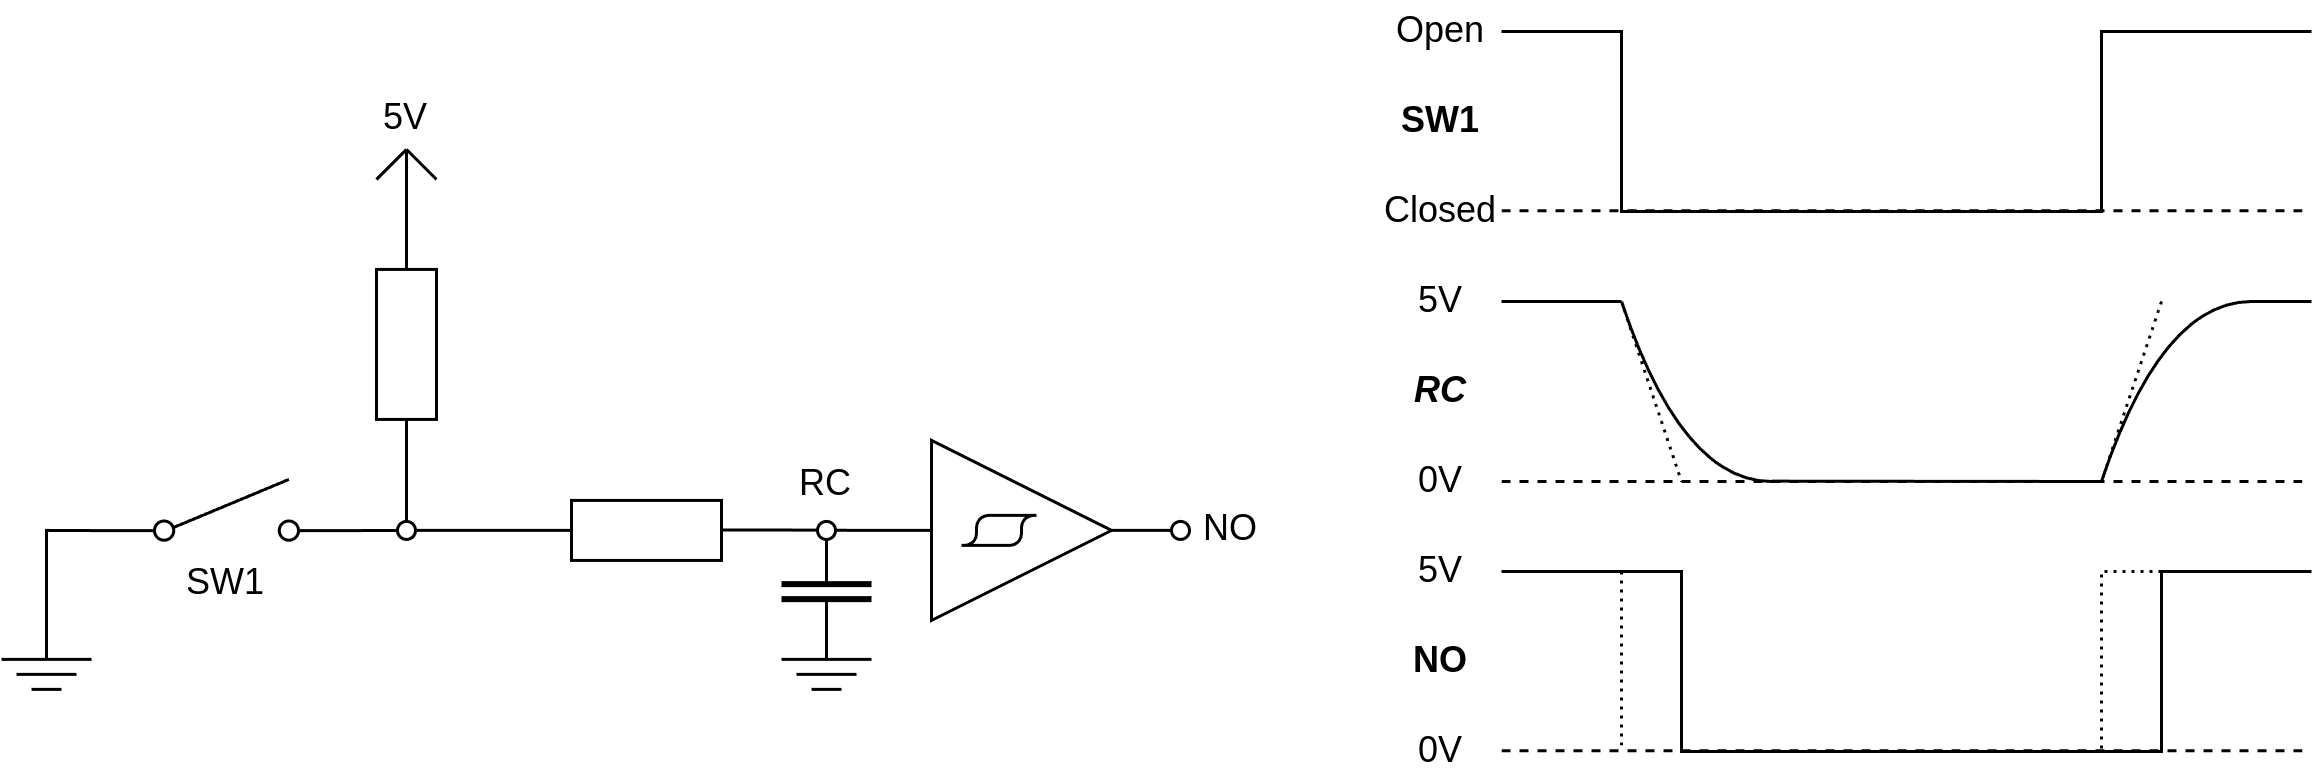

The diagram above was exported from draw.io. Its source (the exported page's mxGraphModel, read from the mxfile embedded in the PNG):
<mxGraphModel dx="1729" dy="819" grid="1" gridSize="10" guides="1" tooltips="1" connect="1" arrows="1" fold="1" page="1" pageScale="1" pageWidth="850" pageHeight="1100" math="0" shadow="0">
  <root>
    <mxCell id="0" />
    <mxCell id="1" parent="0" />
    <mxCell id="2" value="" style="endArrow=none;html=1;rounded=0;curved=0;" parent="1" edge="1">
      <mxGeometry width="50" height="50" relative="1" as="geometry">
        <mxPoint x="260" y="590" as="sourcePoint" />
        <mxPoint x="530" y="590" as="targetPoint" />
        <Array as="points">
          <mxPoint x="300" y="590" />
          <mxPoint x="300" y="650" />
          <mxPoint x="460" y="650" />
          <mxPoint x="460" y="590" />
        </Array>
      </mxGeometry>
    </mxCell>
    <mxCell id="10" value="Open" style="text;html=1;align=center;verticalAlign=middle;whiteSpace=wrap;rounded=0;" parent="1" vertex="1">
      <mxGeometry x="210" y="580" width="60" height="20" as="geometry" />
    </mxCell>
    <mxCell id="11" value="Closed" style="text;html=1;align=center;verticalAlign=middle;whiteSpace=wrap;rounded=0;" parent="1" vertex="1">
      <mxGeometry x="210" y="640" width="60" height="20" as="geometry" />
    </mxCell>
    <mxCell id="16" value="" style="endArrow=none;dashed=1;html=1;startArrow=none;startFill=0;endFill=0;" parent="1" edge="1">
      <mxGeometry width="50" height="50" relative="1" as="geometry">
        <mxPoint x="260" y="740" as="sourcePoint" />
        <mxPoint x="530" y="740" as="targetPoint" />
      </mxGeometry>
    </mxCell>
    <mxCell id="17" value="5V" style="text;html=1;align=center;verticalAlign=middle;whiteSpace=wrap;rounded=0;" parent="1" vertex="1">
      <mxGeometry x="210" y="670" width="60" height="20" as="geometry" />
    </mxCell>
    <mxCell id="18" value="0V" style="text;html=1;align=center;verticalAlign=middle;whiteSpace=wrap;rounded=0;" parent="1" vertex="1">
      <mxGeometry x="210" y="730" width="60" height="20" as="geometry" />
    </mxCell>
    <mxCell id="26" value="" style="endArrow=none;dashed=1;html=1;startArrow=none;startFill=0;endFill=0;" parent="1" edge="1">
      <mxGeometry width="50" height="50" relative="1" as="geometry">
        <mxPoint x="260" y="649.76" as="sourcePoint" />
        <mxPoint x="530" y="649.76" as="targetPoint" />
      </mxGeometry>
    </mxCell>
    <mxCell id="28" value="" style="rounded=0;whiteSpace=wrap;html=1;" parent="1" vertex="1">
      <mxGeometry x="-115" y="669.31" width="20" height="50" as="geometry" />
    </mxCell>
    <mxCell id="30" style="edgeStyle=none;html=1;exitX=1;exitY=0.8;exitDx=0;exitDy=0;entryX=0.5;entryY=1;entryDx=0;entryDy=0;rounded=0;curved=0;endArrow=none;endFill=0;" parent="1" source="29" target="28" edge="1">
      <mxGeometry relative="1" as="geometry">
        <Array as="points">
          <mxPoint x="-105" y="756.31" />
        </Array>
      </mxGeometry>
    </mxCell>
    <mxCell id="29" value="" style="html=1;shape=mxgraph.electrical.electro-mechanical.singleSwitch;aspect=fixed;elSwitchState=off;" parent="1" vertex="1">
      <mxGeometry x="-205" y="739.31" width="80" height="21.33" as="geometry" />
    </mxCell>
    <mxCell id="31" style="edgeStyle=none;html=1;exitX=0;exitY=0.8;exitDx=0;exitDy=0;rounded=0;curved=0;endArrow=none;endFill=0;" parent="1" source="29" edge="1">
      <mxGeometry relative="1" as="geometry">
        <mxPoint x="-245" y="756.31" as="sourcePoint" />
        <mxPoint x="-225" y="799.31" as="targetPoint" />
        <Array as="points">
          <mxPoint x="-225" y="756.31" />
        </Array>
      </mxGeometry>
    </mxCell>
    <mxCell id="33" value="" style="endArrow=none;html=1;" parent="1" edge="1">
      <mxGeometry width="50" height="50" relative="1" as="geometry">
        <mxPoint x="-240" y="799.31" as="sourcePoint" />
        <mxPoint x="-210" y="799.31" as="targetPoint" />
      </mxGeometry>
    </mxCell>
    <mxCell id="34" value="" style="endArrow=none;html=1;" parent="1" edge="1">
      <mxGeometry width="50" height="50" relative="1" as="geometry">
        <mxPoint x="-235" y="804.31" as="sourcePoint" />
        <mxPoint x="-215" y="804.31" as="targetPoint" />
      </mxGeometry>
    </mxCell>
    <mxCell id="35" value="" style="endArrow=none;html=1;" parent="1" edge="1">
      <mxGeometry width="50" height="50" relative="1" as="geometry">
        <mxPoint x="-230" y="809.31" as="sourcePoint" />
        <mxPoint x="-220" y="809.31" as="targetPoint" />
      </mxGeometry>
    </mxCell>
    <mxCell id="36" value="SW1" style="text;html=1;align=center;verticalAlign=middle;whiteSpace=wrap;rounded=0;" parent="1" vertex="1">
      <mxGeometry x="-195" y="759.31" width="60" height="30" as="geometry" />
    </mxCell>
    <mxCell id="37" value="" style="endArrow=none;html=1;exitX=0.5;exitY=0;exitDx=0;exitDy=0;startArrow=none;startFill=0;endFill=0;" parent="1" source="28" edge="1">
      <mxGeometry width="50" height="50" relative="1" as="geometry">
        <mxPoint x="-105" y="759.31" as="sourcePoint" />
        <mxPoint x="-105" y="629.31" as="targetPoint" />
      </mxGeometry>
    </mxCell>
    <mxCell id="38" value="" style="endArrow=none;html=1;startArrow=none;startFill=0;endFill=0;" parent="1" edge="1">
      <mxGeometry width="50" height="50" relative="1" as="geometry">
        <mxPoint x="-95" y="639.31" as="sourcePoint" />
        <mxPoint x="-105" y="629.31" as="targetPoint" />
      </mxGeometry>
    </mxCell>
    <mxCell id="39" value="" style="endArrow=none;html=1;startArrow=none;startFill=0;endFill=0;" parent="1" edge="1">
      <mxGeometry width="50" height="50" relative="1" as="geometry">
        <mxPoint x="-115" y="639.31" as="sourcePoint" />
        <mxPoint x="-105" y="629.31" as="targetPoint" />
      </mxGeometry>
    </mxCell>
    <mxCell id="40" style="edgeStyle=none;html=1;exitX=1;exitY=0.8;exitDx=0;exitDy=0;rounded=0;curved=0;endArrow=none;endFill=0;entryX=0;entryY=0.5;entryDx=0;entryDy=0;" parent="1" target="49" edge="1">
      <mxGeometry relative="1" as="geometry">
        <mxPoint x="-105" y="756.31" as="sourcePoint" />
        <mxPoint x="-60" y="749.31" as="targetPoint" />
        <Array as="points">
          <mxPoint x="-85" y="756.31" />
        </Array>
      </mxGeometry>
    </mxCell>
    <mxCell id="41" value="" style="ellipse;whiteSpace=wrap;html=1;aspect=fixed;" parent="1" vertex="1">
      <mxGeometry x="-108" y="753.31" width="6" height="6" as="geometry" />
    </mxCell>
    <mxCell id="43" value="5V" style="text;html=1;align=center;verticalAlign=middle;whiteSpace=wrap;rounded=0;" parent="1" vertex="1">
      <mxGeometry x="-135" y="609.31" width="60" height="20" as="geometry" />
    </mxCell>
    <mxCell id="47" value="RC" style="text;html=1;align=center;verticalAlign=middle;whiteSpace=wrap;rounded=0;fontStyle=3" parent="1" vertex="1">
      <mxGeometry x="210" y="700" width="60" height="20" as="geometry" />
    </mxCell>
    <mxCell id="48" value="SW1" style="text;html=1;align=center;verticalAlign=middle;whiteSpace=wrap;rounded=0;fontStyle=1" parent="1" vertex="1">
      <mxGeometry x="210" y="610" width="60" height="20" as="geometry" />
    </mxCell>
    <mxCell id="49" value="" style="rounded=0;whiteSpace=wrap;html=1;" vertex="1" parent="1">
      <mxGeometry x="-50" y="746.31" width="50" height="20" as="geometry" />
    </mxCell>
    <mxCell id="51" style="edgeStyle=none;html=1;exitX=1;exitY=0.8;exitDx=0;exitDy=0;rounded=0;curved=0;endArrow=none;endFill=0;entryX=0;entryY=0.5;entryDx=0;entryDy=0;entryPerimeter=0;" edge="1" parent="1" target="52">
      <mxGeometry relative="1" as="geometry">
        <mxPoint y="756.1700000000001" as="sourcePoint" />
        <mxPoint x="55" y="756.1700000000001" as="targetPoint" />
        <Array as="points">
          <mxPoint x="20" y="756.1700000000001" />
        </Array>
      </mxGeometry>
    </mxCell>
    <mxCell id="52" value="" style="verticalLabelPosition=bottom;shadow=0;dashed=0;align=center;html=1;verticalAlign=top;shape=mxgraph.electrical.logic_gates.schmitt_trigger;" vertex="1" parent="1">
      <mxGeometry x="50" y="726.31" width="100" height="60" as="geometry" />
    </mxCell>
    <mxCell id="53" value="" style="ellipse;whiteSpace=wrap;html=1;aspect=fixed;" vertex="1" parent="1">
      <mxGeometry x="150" y="753.31" width="6" height="6" as="geometry" />
    </mxCell>
    <mxCell id="55" value="" style="endArrow=none;html=1;strokeWidth=2;" edge="1" parent="1">
      <mxGeometry width="50" height="50" relative="1" as="geometry">
        <mxPoint x="20" y="774.21" as="sourcePoint" />
        <mxPoint x="50" y="774.21" as="targetPoint" />
      </mxGeometry>
    </mxCell>
    <mxCell id="56" value="" style="endArrow=none;html=1;strokeWidth=2;" edge="1" parent="1">
      <mxGeometry width="50" height="50" relative="1" as="geometry">
        <mxPoint x="20" y="779.21" as="sourcePoint" />
        <mxPoint x="50" y="779.21" as="targetPoint" />
      </mxGeometry>
    </mxCell>
    <mxCell id="57" value="" style="endArrow=none;html=1;" edge="1" parent="1">
      <mxGeometry width="50" height="50" relative="1" as="geometry">
        <mxPoint x="20" y="799.31" as="sourcePoint" />
        <mxPoint x="50" y="799.31" as="targetPoint" />
      </mxGeometry>
    </mxCell>
    <mxCell id="58" value="" style="endArrow=none;html=1;" edge="1" parent="1">
      <mxGeometry width="50" height="50" relative="1" as="geometry">
        <mxPoint x="25" y="804.31" as="sourcePoint" />
        <mxPoint x="45" y="804.31" as="targetPoint" />
      </mxGeometry>
    </mxCell>
    <mxCell id="59" value="" style="endArrow=none;html=1;" edge="1" parent="1">
      <mxGeometry width="50" height="50" relative="1" as="geometry">
        <mxPoint x="30" y="809.31" as="sourcePoint" />
        <mxPoint x="40" y="809.31" as="targetPoint" />
      </mxGeometry>
    </mxCell>
    <mxCell id="61" value="" style="endArrow=none;html=1;" edge="1" parent="1">
      <mxGeometry width="50" height="50" relative="1" as="geometry">
        <mxPoint x="35" y="779.31" as="sourcePoint" />
        <mxPoint x="35" y="799.31" as="targetPoint" />
      </mxGeometry>
    </mxCell>
    <mxCell id="62" value="" style="endArrow=none;html=1;" edge="1" parent="1">
      <mxGeometry width="50" height="50" relative="1" as="geometry">
        <mxPoint x="35" y="756.31" as="sourcePoint" />
        <mxPoint x="35" y="773.31" as="targetPoint" />
      </mxGeometry>
    </mxCell>
    <mxCell id="63" value="" style="ellipse;whiteSpace=wrap;html=1;aspect=fixed;" vertex="1" parent="1">
      <mxGeometry x="32" y="753.31" width="6" height="6" as="geometry" />
    </mxCell>
    <mxCell id="64" value="NO" style="text;html=1;align=center;verticalAlign=middle;whiteSpace=wrap;rounded=0;" vertex="1" parent="1">
      <mxGeometry x="140" y="741.31" width="60" height="30" as="geometry" />
    </mxCell>
    <mxCell id="65" value="" style="endArrow=none;html=1;rounded=0;curved=1;" edge="1" parent="1">
      <mxGeometry width="50" height="50" relative="1" as="geometry">
        <mxPoint x="300" y="680" as="sourcePoint" />
        <mxPoint x="350" y="740" as="targetPoint" />
        <Array as="points">
          <mxPoint x="320" y="740" />
        </Array>
      </mxGeometry>
    </mxCell>
    <mxCell id="66" value="" style="endArrow=none;html=1;rounded=0;curved=1;" edge="1" parent="1">
      <mxGeometry width="50" height="50" relative="1" as="geometry">
        <mxPoint x="460" y="740" as="sourcePoint" />
        <mxPoint x="510" y="680" as="targetPoint" />
        <Array as="points">
          <mxPoint x="480" y="680" />
        </Array>
      </mxGeometry>
    </mxCell>
    <mxCell id="67" value="RC" style="text;html=1;align=center;verticalAlign=middle;whiteSpace=wrap;rounded=0;" vertex="1" parent="1">
      <mxGeometry x="5" y="726.31" width="60" height="30" as="geometry" />
    </mxCell>
    <mxCell id="68" value="" style="endArrow=none;html=1;exitX=0.833;exitY=0.5;exitDx=0;exitDy=0;exitPerimeter=0;" edge="1" parent="1" source="17">
      <mxGeometry width="50" height="50" relative="1" as="geometry">
        <mxPoint x="270" y="740" as="sourcePoint" />
        <mxPoint x="300" y="680" as="targetPoint" />
      </mxGeometry>
    </mxCell>
    <mxCell id="69" value="" style="endArrow=none;html=1;exitX=0.833;exitY=0.5;exitDx=0;exitDy=0;exitPerimeter=0;" edge="1" parent="1">
      <mxGeometry width="50" height="50" relative="1" as="geometry">
        <mxPoint x="350" y="739.89" as="sourcePoint" />
        <mxPoint x="460" y="740" as="targetPoint" />
      </mxGeometry>
    </mxCell>
    <mxCell id="70" value="" style="endArrow=none;html=1;" edge="1" parent="1">
      <mxGeometry width="50" height="50" relative="1" as="geometry">
        <mxPoint x="510" y="680" as="sourcePoint" />
        <mxPoint x="530" y="680" as="targetPoint" />
      </mxGeometry>
    </mxCell>
    <mxCell id="71" value="" style="endArrow=none;html=1;rounded=0;curved=0;" edge="1" parent="1">
      <mxGeometry width="50" height="50" relative="1" as="geometry">
        <mxPoint x="260" y="770" as="sourcePoint" />
        <mxPoint x="530" y="770" as="targetPoint" />
        <Array as="points">
          <mxPoint x="320" y="770" />
          <mxPoint x="320" y="830" />
          <mxPoint x="480" y="830" />
          <mxPoint x="480" y="770" />
        </Array>
      </mxGeometry>
    </mxCell>
    <mxCell id="72" value="5V" style="text;html=1;align=center;verticalAlign=middle;whiteSpace=wrap;rounded=0;" vertex="1" parent="1">
      <mxGeometry x="210" y="760" width="60" height="20" as="geometry" />
    </mxCell>
    <mxCell id="73" value="0V" style="text;html=1;align=center;verticalAlign=middle;whiteSpace=wrap;rounded=0;" vertex="1" parent="1">
      <mxGeometry x="210" y="820" width="60" height="20" as="geometry" />
    </mxCell>
    <mxCell id="74" value="" style="endArrow=none;dashed=1;html=1;startArrow=none;startFill=0;endFill=0;" edge="1" parent="1">
      <mxGeometry width="50" height="50" relative="1" as="geometry">
        <mxPoint x="260" y="829.76" as="sourcePoint" />
        <mxPoint x="530" y="829.76" as="targetPoint" />
      </mxGeometry>
    </mxCell>
    <mxCell id="75" value="NO" style="text;html=1;align=center;verticalAlign=middle;whiteSpace=wrap;rounded=0;fontStyle=1" vertex="1" parent="1">
      <mxGeometry x="210" y="790" width="60" height="20" as="geometry" />
    </mxCell>
    <mxCell id="76" value="" style="endArrow=none;dashed=1;html=1;startArrow=none;startFill=0;endFill=0;dashPattern=1 2;" edge="1" parent="1">
      <mxGeometry width="50" height="50" relative="1" as="geometry">
        <mxPoint x="300" y="680" as="sourcePoint" />
        <mxPoint x="320" y="740" as="targetPoint" />
      </mxGeometry>
    </mxCell>
    <mxCell id="77" value="" style="endArrow=none;dashed=1;html=1;startArrow=none;startFill=0;endFill=0;dashPattern=1 2;" edge="1" parent="1">
      <mxGeometry width="50" height="50" relative="1" as="geometry">
        <mxPoint x="480" y="680" as="sourcePoint" />
        <mxPoint x="460" y="740" as="targetPoint" />
      </mxGeometry>
    </mxCell>
    <mxCell id="78" value="" style="endArrow=none;dashed=1;html=1;startArrow=none;startFill=0;endFill=0;dashPattern=1 2;" edge="1" parent="1">
      <mxGeometry width="50" height="50" relative="1" as="geometry">
        <mxPoint x="300" y="770" as="sourcePoint" />
        <mxPoint x="300" y="830" as="targetPoint" />
      </mxGeometry>
    </mxCell>
    <mxCell id="79" value="" style="endArrow=none;dashed=1;html=1;startArrow=none;startFill=0;endFill=0;dashPattern=1 2;rounded=0;curved=0;" edge="1" parent="1">
      <mxGeometry width="50" height="50" relative="1" as="geometry">
        <mxPoint x="480" y="770" as="sourcePoint" />
        <mxPoint x="460" y="830" as="targetPoint" />
        <Array as="points">
          <mxPoint x="460" y="770" />
        </Array>
      </mxGeometry>
    </mxCell>
  </root>
</mxGraphModel>